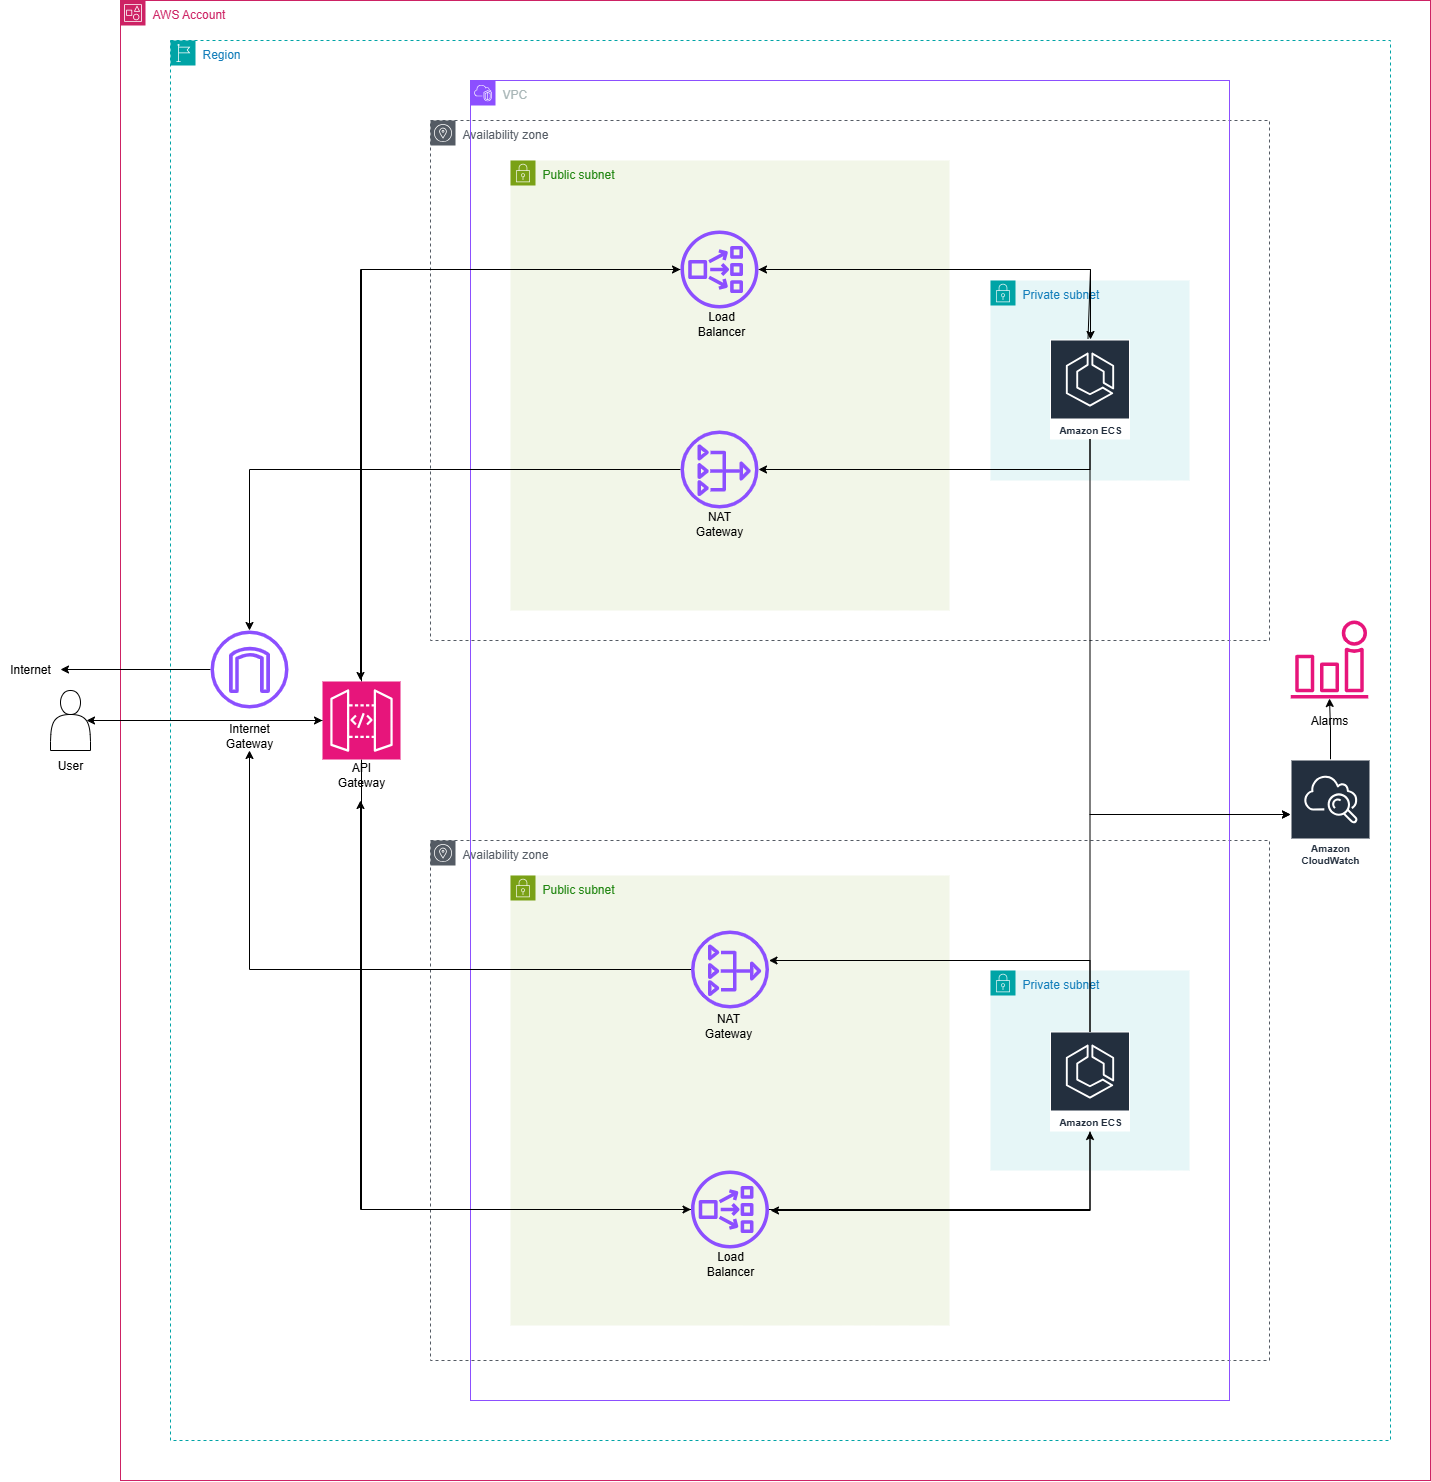

The diagram above was exported from draw.io. Its source (the exported page's mxGraphModel, read from the mxfile embedded in the PNG):
<mxGraphModel dx="2605" dy="318" grid="1" gridSize="10" guides="1" tooltips="1" connect="1" arrows="1" fold="1" page="1" pageScale="1" pageWidth="850" pageHeight="1100" background="#ffffff" math="0" shadow="0">
  <root>
    <mxCell id="0" />
    <mxCell id="1" parent="0" />
    <mxCell id="HnIlypNoNt0Z9Rb_qj_K-62" value="AWS Account" style="points=[[0,0],[0.25,0],[0.5,0],[0.75,0],[1,0],[1,0.25],[1,0.5],[1,0.75],[1,1],[0.75,1],[0.5,1],[0.25,1],[0,1],[0,0.75],[0,0.5],[0,0.25]];outlineConnect=0;gradientColor=none;html=1;whiteSpace=wrap;fontSize=12;fontStyle=0;container=0;pointerEvents=0;collapsible=0;recursiveResize=0;shape=mxgraph.aws4.group;grIcon=mxgraph.aws4.group_account;strokeColor=#CD2264;fillColor=none;verticalAlign=top;align=left;spacingLeft=30;fontColor=#CD2264;dashed=0;" parent="1" vertex="1">
      <mxGeometry x="570" y="1640" width="1310" height="1480" as="geometry" />
    </mxCell>
    <mxCell id="HnIlypNoNt0Z9Rb_qj_K-74" style="edgeStyle=orthogonalEdgeStyle;rounded=0;orthogonalLoop=1;jettySize=auto;html=1;" parent="1" source="HnIlypNoNt0Z9Rb_qj_K-72" target="HnIlypNoNt0Z9Rb_qj_K-73" edge="1">
      <mxGeometry relative="1" as="geometry" />
    </mxCell>
    <mxCell id="HnIlypNoNt0Z9Rb_qj_K-72" value="" style="shape=actor;whiteSpace=wrap;html=1;" parent="1" vertex="1">
      <mxGeometry x="500" y="2330" width="40" height="60" as="geometry" />
    </mxCell>
    <mxCell id="HnIlypNoNt0Z9Rb_qj_K-91" value="User" style="text;html=1;align=center;verticalAlign=middle;whiteSpace=wrap;rounded=0;" parent="1" vertex="1">
      <mxGeometry x="490" y="2390" width="60" height="30" as="geometry" />
    </mxCell>
    <mxCell id="HnIlypNoNt0Z9Rb_qj_K-64" value="Region" style="points=[[0,0],[0.25,0],[0.5,0],[0.75,0],[1,0],[1,0.25],[1,0.5],[1,0.75],[1,1],[0.75,1],[0.5,1],[0.25,1],[0,1],[0,0.75],[0,0.5],[0,0.25]];outlineConnect=0;gradientColor=none;html=1;whiteSpace=wrap;fontSize=12;fontStyle=0;container=0;pointerEvents=0;collapsible=0;recursiveResize=0;shape=mxgraph.aws4.group;grIcon=mxgraph.aws4.group_region;strokeColor=#00A4A6;fillColor=none;verticalAlign=top;align=left;spacingLeft=30;fontColor=#147EBA;dashed=1;" parent="1" vertex="1">
      <mxGeometry x="620" y="1680" width="1220" height="1400" as="geometry" />
    </mxCell>
    <mxCell id="HnIlypNoNt0Z9Rb_qj_K-65" value="Availability zone" style="sketch=0;outlineConnect=0;gradientColor=none;html=1;whiteSpace=wrap;fontSize=12;fontStyle=0;shape=mxgraph.aws4.group;grIcon=mxgraph.aws4.group_availability_zone;strokeColor=#545B64;fillColor=none;verticalAlign=top;align=left;spacingLeft=30;fontColor=#545B64;dashed=1;" parent="1" vertex="1">
      <mxGeometry x="880" y="1760" width="839" height="520" as="geometry" />
    </mxCell>
    <mxCell id="HnIlypNoNt0Z9Rb_qj_K-66" value="Availability zone" style="sketch=0;outlineConnect=0;gradientColor=none;html=1;whiteSpace=wrap;fontSize=12;fontStyle=0;shape=mxgraph.aws4.group;grIcon=mxgraph.aws4.group_availability_zone;strokeColor=#545B64;fillColor=none;verticalAlign=top;align=left;spacingLeft=30;fontColor=#545B64;dashed=1;" parent="1" vertex="1">
      <mxGeometry x="880" y="2480" width="839" height="520" as="geometry" />
    </mxCell>
    <mxCell id="HnIlypNoNt0Z9Rb_qj_K-67" value="VPC" style="points=[[0,0],[0.25,0],[0.5,0],[0.75,0],[1,0],[1,0.25],[1,0.5],[1,0.75],[1,1],[0.75,1],[0.5,1],[0.25,1],[0,1],[0,0.75],[0,0.5],[0,0.25]];outlineConnect=0;gradientColor=none;html=1;whiteSpace=wrap;fontSize=12;fontStyle=0;container=1;pointerEvents=0;collapsible=0;recursiveResize=0;shape=mxgraph.aws4.group;grIcon=mxgraph.aws4.group_vpc2;strokeColor=#8C4FFF;fillColor=none;verticalAlign=top;align=left;spacingLeft=30;fontColor=#AAB7B8;dashed=0;" parent="1" vertex="1">
      <mxGeometry x="920" y="1720" width="759" height="1320" as="geometry" />
    </mxCell>
    <mxCell id="HnIlypNoNt0Z9Rb_qj_K-68" value="Public subnet" style="points=[[0,0],[0.25,0],[0.5,0],[0.75,0],[1,0],[1,0.25],[1,0.5],[1,0.75],[1,1],[0.75,1],[0.5,1],[0.25,1],[0,1],[0,0.75],[0,0.5],[0,0.25]];outlineConnect=0;gradientColor=none;html=1;whiteSpace=wrap;fontSize=12;fontStyle=0;container=1;pointerEvents=0;collapsible=0;recursiveResize=0;shape=mxgraph.aws4.group;grIcon=mxgraph.aws4.group_security_group;grStroke=0;strokeColor=#7AA116;fillColor=#F2F6E8;verticalAlign=top;align=left;spacingLeft=30;fontColor=#248814;dashed=0;" parent="1" vertex="1">
      <mxGeometry x="960" y="1800" width="439" height="450" as="geometry" />
    </mxCell>
    <mxCell id="HnIlypNoNt0Z9Rb_qj_K-69" value="Public subnet" style="points=[[0,0],[0.25,0],[0.5,0],[0.75,0],[1,0],[1,0.25],[1,0.5],[1,0.75],[1,1],[0.75,1],[0.5,1],[0.25,1],[0,1],[0,0.75],[0,0.5],[0,0.25]];outlineConnect=0;gradientColor=none;html=1;whiteSpace=wrap;fontSize=12;fontStyle=0;container=1;pointerEvents=0;collapsible=0;recursiveResize=0;shape=mxgraph.aws4.group;grIcon=mxgraph.aws4.group_security_group;grStroke=0;strokeColor=#7AA116;fillColor=#F2F6E8;verticalAlign=top;align=left;spacingLeft=30;fontColor=#248814;dashed=0;" parent="1" vertex="1">
      <mxGeometry x="960" y="2515" width="439" height="450" as="geometry" />
    </mxCell>
    <mxCell id="HnIlypNoNt0Z9Rb_qj_K-78" value="" style="sketch=0;outlineConnect=0;fontColor=#232F3E;gradientColor=none;fillColor=#8C4FFF;strokeColor=none;dashed=0;verticalLabelPosition=bottom;verticalAlign=top;align=center;html=1;fontSize=12;fontStyle=0;aspect=fixed;pointerEvents=1;shape=mxgraph.aws4.nat_gateway;" parent="HnIlypNoNt0Z9Rb_qj_K-69" vertex="1">
      <mxGeometry x="180.5" y="55" width="78" height="78" as="geometry" />
    </mxCell>
    <mxCell id="HnIlypNoNt0Z9Rb_qj_K-70" value="Private subnet" style="points=[[0,0],[0.25,0],[0.5,0],[0.75,0],[1,0],[1,0.25],[1,0.5],[1,0.75],[1,1],[0.75,1],[0.5,1],[0.25,1],[0,1],[0,0.75],[0,0.5],[0,0.25]];outlineConnect=0;gradientColor=none;html=1;whiteSpace=wrap;fontSize=12;fontStyle=0;container=1;pointerEvents=0;collapsible=0;recursiveResize=0;shape=mxgraph.aws4.group;grIcon=mxgraph.aws4.group_security_group;grStroke=0;strokeColor=#00A4A6;fillColor=#E6F6F7;verticalAlign=top;align=left;spacingLeft=30;fontColor=#147EBA;dashed=0;" parent="1" vertex="1">
      <mxGeometry x="1440" y="1920" width="199" height="200" as="geometry" />
    </mxCell>
    <mxCell id="HnIlypNoNt0Z9Rb_qj_K-79" value="Amazon ECS" style="sketch=0;outlineConnect=0;fontColor=#232F3E;gradientColor=none;strokeColor=#ffffff;fillColor=#232F3E;dashed=0;verticalLabelPosition=middle;verticalAlign=bottom;align=center;html=1;whiteSpace=wrap;fontSize=10;fontStyle=1;spacing=3;shape=mxgraph.aws4.productIcon;prIcon=mxgraph.aws4.ecs;" parent="HnIlypNoNt0Z9Rb_qj_K-70" vertex="1">
      <mxGeometry x="59.5" y="59" width="80" height="100" as="geometry" />
    </mxCell>
    <mxCell id="HnIlypNoNt0Z9Rb_qj_K-71" value="Private subnet" style="points=[[0,0],[0.25,0],[0.5,0],[0.75,0],[1,0],[1,0.25],[1,0.5],[1,0.75],[1,1],[0.75,1],[0.5,1],[0.25,1],[0,1],[0,0.75],[0,0.5],[0,0.25]];outlineConnect=0;gradientColor=none;html=1;whiteSpace=wrap;fontSize=12;fontStyle=0;container=1;pointerEvents=0;collapsible=0;recursiveResize=0;shape=mxgraph.aws4.group;grIcon=mxgraph.aws4.group_security_group;grStroke=0;strokeColor=#00A4A6;fillColor=#E6F6F7;verticalAlign=top;align=left;spacingLeft=30;fontColor=#147EBA;dashed=0;" parent="1" vertex="1">
      <mxGeometry x="1440" y="2610" width="199" height="200" as="geometry" />
    </mxCell>
    <mxCell id="HnIlypNoNt0Z9Rb_qj_K-94" style="edgeStyle=orthogonalEdgeStyle;rounded=0;orthogonalLoop=1;jettySize=auto;html=1;" parent="HnIlypNoNt0Z9Rb_qj_K-71" source="HnIlypNoNt0Z9Rb_qj_K-80" edge="1">
      <mxGeometry relative="1" as="geometry">
        <mxPoint x="-220" y="240" as="targetPoint" />
        <Array as="points">
          <mxPoint x="100" y="240" />
        </Array>
      </mxGeometry>
    </mxCell>
    <mxCell id="HnIlypNoNt0Z9Rb_qj_K-80" value="Amazon ECS" style="sketch=0;outlineConnect=0;fontColor=#232F3E;gradientColor=none;strokeColor=#ffffff;fillColor=#232F3E;dashed=0;verticalLabelPosition=middle;verticalAlign=bottom;align=center;html=1;whiteSpace=wrap;fontSize=10;fontStyle=1;spacing=3;shape=mxgraph.aws4.productIcon;prIcon=mxgraph.aws4.ecs;" parent="HnIlypNoNt0Z9Rb_qj_K-71" vertex="1">
      <mxGeometry x="59.5" y="61" width="80" height="100" as="geometry" />
    </mxCell>
    <mxCell id="HnIlypNoNt0Z9Rb_qj_K-81" style="edgeStyle=orthogonalEdgeStyle;rounded=0;orthogonalLoop=1;jettySize=auto;html=1;" parent="1" source="HnIlypNoNt0Z9Rb_qj_K-73" target="HnIlypNoNt0Z9Rb_qj_K-75" edge="1">
      <mxGeometry relative="1" as="geometry">
        <Array as="points">
          <mxPoint x="811" y="1909" />
        </Array>
      </mxGeometry>
    </mxCell>
    <mxCell id="HnIlypNoNt0Z9Rb_qj_K-83" style="edgeStyle=orthogonalEdgeStyle;rounded=0;orthogonalLoop=1;jettySize=auto;html=1;" parent="1" source="HnIlypNoNt0Z9Rb_qj_K-73" target="HnIlypNoNt0Z9Rb_qj_K-76" edge="1">
      <mxGeometry relative="1" as="geometry">
        <Array as="points">
          <mxPoint x="811" y="2849" />
        </Array>
      </mxGeometry>
    </mxCell>
    <mxCell id="HnIlypNoNt0Z9Rb_qj_K-73" value="" style="sketch=0;points=[[0,0,0],[0.25,0,0],[0.5,0,0],[0.75,0,0],[1,0,0],[0,1,0],[0.25,1,0],[0.5,1,0],[0.75,1,0],[1,1,0],[0,0.25,0],[0,0.5,0],[0,0.75,0],[1,0.25,0],[1,0.5,0],[1,0.75,0]];outlineConnect=0;fontColor=#232F3E;fillColor=#E7157B;strokeColor=#ffffff;dashed=0;verticalLabelPosition=bottom;verticalAlign=top;align=center;html=1;fontSize=12;fontStyle=0;aspect=fixed;shape=mxgraph.aws4.resourceIcon;resIcon=mxgraph.aws4.api_gateway;" parent="1" vertex="1">
      <mxGeometry x="772" y="2321" width="78" height="78" as="geometry" />
    </mxCell>
    <mxCell id="HnIlypNoNt0Z9Rb_qj_K-84" style="edgeStyle=orthogonalEdgeStyle;rounded=0;orthogonalLoop=1;jettySize=auto;html=1;" parent="1" source="HnIlypNoNt0Z9Rb_qj_K-75" target="HnIlypNoNt0Z9Rb_qj_K-79" edge="1">
      <mxGeometry relative="1" as="geometry">
        <Array as="points">
          <mxPoint x="1540" y="1909" />
        </Array>
      </mxGeometry>
    </mxCell>
    <mxCell id="HnIlypNoNt0Z9Rb_qj_K-96" style="edgeStyle=orthogonalEdgeStyle;rounded=0;orthogonalLoop=1;jettySize=auto;html=1;" parent="1" source="HnIlypNoNt0Z9Rb_qj_K-75" edge="1">
      <mxGeometry relative="1" as="geometry">
        <mxPoint x="810" y="2320" as="targetPoint" />
        <Array as="points">
          <mxPoint x="810" y="1909" />
        </Array>
      </mxGeometry>
    </mxCell>
    <mxCell id="HnIlypNoNt0Z9Rb_qj_K-75" value="" style="sketch=0;outlineConnect=0;fontColor=#232F3E;gradientColor=none;fillColor=#8C4FFF;strokeColor=none;dashed=0;verticalLabelPosition=bottom;verticalAlign=top;align=center;html=1;fontSize=12;fontStyle=0;aspect=fixed;pointerEvents=1;shape=mxgraph.aws4.network_load_balancer;" parent="1" vertex="1">
      <mxGeometry x="1130" y="1870" width="78" height="78" as="geometry" />
    </mxCell>
    <mxCell id="HnIlypNoNt0Z9Rb_qj_K-103" style="edgeStyle=orthogonalEdgeStyle;rounded=0;orthogonalLoop=1;jettySize=auto;html=1;" parent="1" source="HnIlypNoNt0Z9Rb_qj_K-77" target="HnIlypNoNt0Z9Rb_qj_K-95" edge="1">
      <mxGeometry relative="1" as="geometry" />
    </mxCell>
    <mxCell id="HnIlypNoNt0Z9Rb_qj_K-77" value="" style="sketch=0;outlineConnect=0;fontColor=#232F3E;gradientColor=none;fillColor=#8C4FFF;strokeColor=none;dashed=0;verticalLabelPosition=bottom;verticalAlign=top;align=center;html=1;fontSize=12;fontStyle=0;aspect=fixed;pointerEvents=1;shape=mxgraph.aws4.nat_gateway;" parent="1" vertex="1">
      <mxGeometry x="1130" y="2070" width="78" height="78" as="geometry" />
    </mxCell>
    <mxCell id="HnIlypNoNt0Z9Rb_qj_K-85" style="edgeStyle=orthogonalEdgeStyle;rounded=0;orthogonalLoop=1;jettySize=auto;html=1;" parent="1" source="HnIlypNoNt0Z9Rb_qj_K-76" target="HnIlypNoNt0Z9Rb_qj_K-80" edge="1">
      <mxGeometry relative="1" as="geometry" />
    </mxCell>
    <mxCell id="HnIlypNoNt0Z9Rb_qj_K-97" style="edgeStyle=orthogonalEdgeStyle;rounded=0;orthogonalLoop=1;jettySize=auto;html=1;" parent="1" source="HnIlypNoNt0Z9Rb_qj_K-76" edge="1">
      <mxGeometry relative="1" as="geometry">
        <mxPoint x="810" y="2440" as="targetPoint" />
        <Array as="points">
          <mxPoint x="810" y="2849" />
        </Array>
      </mxGeometry>
    </mxCell>
    <mxCell id="HnIlypNoNt0Z9Rb_qj_K-76" value="" style="sketch=0;outlineConnect=0;fontColor=#232F3E;gradientColor=none;fillColor=#8C4FFF;strokeColor=none;dashed=0;verticalLabelPosition=bottom;verticalAlign=top;align=center;html=1;fontSize=12;fontStyle=0;aspect=fixed;pointerEvents=1;shape=mxgraph.aws4.network_load_balancer;" parent="1" vertex="1">
      <mxGeometry x="1140.5" y="2810" width="78" height="78" as="geometry" />
    </mxCell>
    <mxCell id="HnIlypNoNt0Z9Rb_qj_K-86" value="Load Balancer" style="text;html=1;align=center;verticalAlign=middle;whiteSpace=wrap;rounded=0;" parent="1" vertex="1">
      <mxGeometry x="1140.5" y="1948" width="60" height="30" as="geometry" />
    </mxCell>
    <mxCell id="HnIlypNoNt0Z9Rb_qj_K-87" value="NAT Gateway" style="text;html=1;align=center;verticalAlign=middle;whiteSpace=wrap;rounded=0;" parent="1" vertex="1">
      <mxGeometry x="1139" y="2148" width="60" height="30" as="geometry" />
    </mxCell>
    <mxCell id="HnIlypNoNt0Z9Rb_qj_K-88" value="NAT Gateway" style="text;html=1;align=center;verticalAlign=middle;whiteSpace=wrap;rounded=0;" parent="1" vertex="1">
      <mxGeometry x="1148" y="2650" width="60" height="30" as="geometry" />
    </mxCell>
    <mxCell id="HnIlypNoNt0Z9Rb_qj_K-89" value="Load Balancer" style="text;html=1;align=center;verticalAlign=middle;whiteSpace=wrap;rounded=0;" parent="1" vertex="1">
      <mxGeometry x="1149.5" y="2888" width="60" height="30" as="geometry" />
    </mxCell>
    <mxCell id="HnIlypNoNt0Z9Rb_qj_K-90" value="API Gateway" style="text;html=1;align=center;verticalAlign=middle;whiteSpace=wrap;rounded=0;" parent="1" vertex="1">
      <mxGeometry x="781" y="2399" width="60" height="30" as="geometry" />
    </mxCell>
    <mxCell id="HnIlypNoNt0Z9Rb_qj_K-93" style="edgeStyle=orthogonalEdgeStyle;rounded=0;orthogonalLoop=1;jettySize=auto;html=1;" parent="1" edge="1">
      <mxGeometry relative="1" as="geometry">
        <mxPoint x="1208" y="1909" as="targetPoint" />
        <mxPoint x="1537.5116279069769" y="1978" as="sourcePoint" />
        <Array as="points">
          <mxPoint x="1540" y="1978" />
          <mxPoint x="1540" y="1909" />
        </Array>
      </mxGeometry>
    </mxCell>
    <mxCell id="HnIlypNoNt0Z9Rb_qj_K-98" style="edgeStyle=orthogonalEdgeStyle;rounded=0;orthogonalLoop=1;jettySize=auto;html=1;" parent="1" source="HnIlypNoNt0Z9Rb_qj_K-95" edge="1">
      <mxGeometry relative="1" as="geometry">
        <mxPoint x="510" y="2310" as="targetPoint" />
        <Array as="points">
          <mxPoint x="510" y="2309" />
        </Array>
      </mxGeometry>
    </mxCell>
    <mxCell id="HnIlypNoNt0Z9Rb_qj_K-95" value="" style="sketch=0;outlineConnect=0;fontColor=#232F3E;gradientColor=none;fillColor=#8C4FFF;strokeColor=none;dashed=0;verticalLabelPosition=bottom;verticalAlign=top;align=center;html=1;fontSize=12;fontStyle=0;aspect=fixed;pointerEvents=1;shape=mxgraph.aws4.internet_gateway;" parent="1" vertex="1">
      <mxGeometry x="660" y="2270" width="78" height="78" as="geometry" />
    </mxCell>
    <mxCell id="HnIlypNoNt0Z9Rb_qj_K-100" style="edgeStyle=orthogonalEdgeStyle;rounded=0;orthogonalLoop=1;jettySize=auto;html=1;" parent="1" source="HnIlypNoNt0Z9Rb_qj_K-79" target="HnIlypNoNt0Z9Rb_qj_K-77" edge="1">
      <mxGeometry relative="1" as="geometry">
        <Array as="points">
          <mxPoint x="1540" y="2109" />
        </Array>
      </mxGeometry>
    </mxCell>
    <mxCell id="HnIlypNoNt0Z9Rb_qj_K-101" style="edgeStyle=orthogonalEdgeStyle;rounded=0;orthogonalLoop=1;jettySize=auto;html=1;" parent="1" source="HnIlypNoNt0Z9Rb_qj_K-80" target="HnIlypNoNt0Z9Rb_qj_K-78" edge="1">
      <mxGeometry relative="1" as="geometry">
        <Array as="points">
          <mxPoint x="1540" y="2600" />
        </Array>
      </mxGeometry>
    </mxCell>
    <mxCell id="HnIlypNoNt0Z9Rb_qj_K-105" value="" style="edgeStyle=orthogonalEdgeStyle;rounded=0;orthogonalLoop=1;jettySize=auto;html=1;" parent="1" source="HnIlypNoNt0Z9Rb_qj_K-78" target="HnIlypNoNt0Z9Rb_qj_K-104" edge="1">
      <mxGeometry relative="1" as="geometry">
        <mxPoint x="1140" y="2609" as="sourcePoint" />
        <mxPoint x="699" y="2348" as="targetPoint" />
      </mxGeometry>
    </mxCell>
    <mxCell id="HnIlypNoNt0Z9Rb_qj_K-104" value="Internet&lt;div&gt;Gateway&lt;/div&gt;" style="text;html=1;align=center;verticalAlign=middle;whiteSpace=wrap;rounded=0;" parent="1" vertex="1">
      <mxGeometry x="669" y="2360" width="60" height="30" as="geometry" />
    </mxCell>
    <mxCell id="HnIlypNoNt0Z9Rb_qj_K-110" style="edgeStyle=orthogonalEdgeStyle;rounded=0;orthogonalLoop=1;jettySize=auto;html=1;" parent="1" source="HnIlypNoNt0Z9Rb_qj_K-106" target="HnIlypNoNt0Z9Rb_qj_K-107" edge="1">
      <mxGeometry relative="1" as="geometry" />
    </mxCell>
    <mxCell id="HnIlypNoNt0Z9Rb_qj_K-106" value="Amazon CloudWatch" style="sketch=0;outlineConnect=0;fontColor=#232F3E;gradientColor=none;strokeColor=#ffffff;fillColor=#232F3E;dashed=0;verticalLabelPosition=middle;verticalAlign=bottom;align=center;html=1;whiteSpace=wrap;fontSize=10;fontStyle=1;spacing=3;shape=mxgraph.aws4.productIcon;prIcon=mxgraph.aws4.cloudwatch;" parent="1" vertex="1">
      <mxGeometry x="1740" y="2399" width="80" height="110" as="geometry" />
    </mxCell>
    <mxCell id="HnIlypNoNt0Z9Rb_qj_K-107" value="" style="sketch=0;outlineConnect=0;fontColor=#232F3E;gradientColor=none;fillColor=#E7157B;strokeColor=none;dashed=0;verticalLabelPosition=bottom;verticalAlign=top;align=center;html=1;fontSize=12;fontStyle=0;aspect=fixed;pointerEvents=1;shape=mxgraph.aws4.alarm;" parent="1" vertex="1">
      <mxGeometry x="1740" y="2260" width="78" height="78" as="geometry" />
    </mxCell>
    <mxCell id="HnIlypNoNt0Z9Rb_qj_K-108" style="edgeStyle=orthogonalEdgeStyle;rounded=0;orthogonalLoop=1;jettySize=auto;html=1;" parent="1" source="HnIlypNoNt0Z9Rb_qj_K-79" target="HnIlypNoNt0Z9Rb_qj_K-106" edge="1">
      <mxGeometry relative="1" as="geometry">
        <Array as="points">
          <mxPoint x="1540" y="2454" />
        </Array>
      </mxGeometry>
    </mxCell>
    <mxCell id="HnIlypNoNt0Z9Rb_qj_K-109" style="edgeStyle=orthogonalEdgeStyle;rounded=0;orthogonalLoop=1;jettySize=auto;html=1;" parent="1" source="HnIlypNoNt0Z9Rb_qj_K-80" target="HnIlypNoNt0Z9Rb_qj_K-106" edge="1">
      <mxGeometry relative="1" as="geometry">
        <Array as="points">
          <mxPoint x="1540" y="2454" />
        </Array>
      </mxGeometry>
    </mxCell>
    <mxCell id="HnIlypNoNt0Z9Rb_qj_K-111" value="Alarms" style="text;html=1;align=center;verticalAlign=middle;whiteSpace=wrap;rounded=0;" parent="1" vertex="1">
      <mxGeometry x="1749" y="2345" width="60" height="30" as="geometry" />
    </mxCell>
    <mxCell id="Mp_D9uZOuo6_KYK4gZIG-1" value="Internet" style="text;html=1;align=center;verticalAlign=middle;whiteSpace=wrap;rounded=0;" vertex="1" parent="1">
      <mxGeometry x="450" y="2294" width="60" height="30" as="geometry" />
    </mxCell>
    <mxCell id="Mp_D9uZOuo6_KYK4gZIG-2" style="edgeStyle=orthogonalEdgeStyle;rounded=0;orthogonalLoop=1;jettySize=auto;html=1;entryX=0.9;entryY=0.5;entryDx=0;entryDy=0;entryPerimeter=0;" edge="1" parent="1" source="HnIlypNoNt0Z9Rb_qj_K-73" target="HnIlypNoNt0Z9Rb_qj_K-72">
      <mxGeometry relative="1" as="geometry" />
    </mxCell>
  </root>
</mxGraphModel>